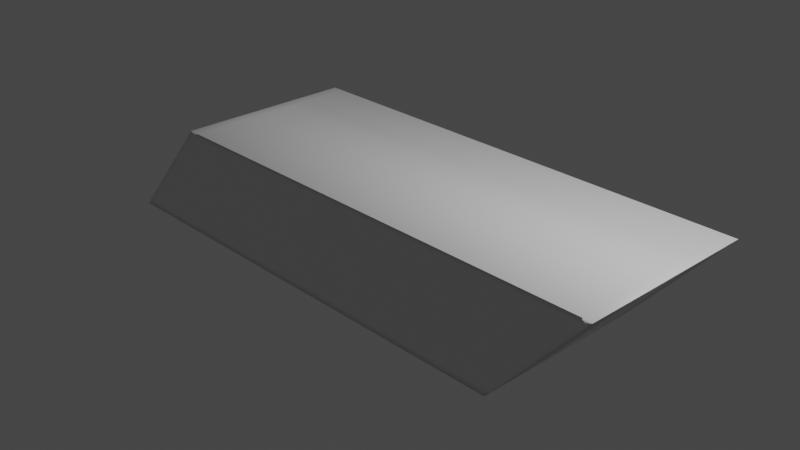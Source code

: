 # Source: eraser.blend  (saved by Blender 3.1.7; exported with 4.5.12 LTS)
import bpy
from mathutils import Matrix  # noqa: F401  (used for matrix-valued properties, if any)

bpy.ops.wm.read_factory_settings(use_empty=True)
scene = bpy.context.scene
scene.name = 'Scene'

# ---- collections
col_collection = bpy.data.collections.new('Collection'); scene.collection.children.link(col_collection)

# ---- materials (node trees are filled in below, after node groups)
mat_material = bpy.data.materials.new('Material')
mat_material.alpha_threshold = 0.0
mat_material.use_transparent_shadow = False
mat_material.line_color = (0.0, 0.0, 0.0, 1.0)

# ---- material node trees
mat_material.use_nodes = True; mat_material.node_tree.nodes.clear()
_N = mat_material.node_tree.nodes; _L = mat_material.node_tree.links
n0 = _N.new('ShaderNodeOutputMaterial'); n0.name = 'Material Output'; n0.location = (300, 300)
n1 = _N.new('ShaderNodeBsdfPrincipled'); n1.name = 'Principled BSDF'; n1.location = (10, 300)
n1.distribution = 'GGX'
n1.subsurface_method = 'RANDOM_WALK_SKIN'
n1.inputs[2].default_value = 0.4
n1.inputs[3].default_value = 1.45
n1.inputs[27].default_value = (0.0, 0.0, 0.0, 1.0)
n1.inputs[28].default_value = 1.0
_L.new(n1.outputs[0], n0.inputs[0])
n0.is_active_output = True

# ---- world
world_world = bpy.data.worlds.new('World'); scene.world = world_world
world_world.use_nodes = True; world_world.node_tree.nodes.clear()
_N = world_world.node_tree.nodes; _L = world_world.node_tree.links
n0 = _N.new('ShaderNodeOutputWorld'); n0.name = 'World Output'; n0.location = (300, 300)
n1 = _N.new('ShaderNodeBackground'); n1.name = 'Background'; n1.location = (10, 300)
n1.inputs[0].default_value = (0.05088, 0.05088, 0.05088, 1.0)
_L.new(n1.outputs[0], n0.inputs[0])
n0.is_active_output = True
world_world.color = (0.05088, 0.05088, 0.05088)
world_world.use_sun_shadow = False
world_world.sun_shadow_jitter_overblur = 0.0

# ---- cameras
cam_camera = bpy.data.cameras.new('Camera')
cam_camera.clip_end = 100.0
cam_camera.ortho_scale = 7.314

# ---- lights
light_light = bpy.data.lights.new('Light', 'POINT')
light_light.transmission_factor = 0.0
light_light.energy = 1000.0
light_light.shadow_soft_size = 0.1
light_light.shadow_maximum_resolution = 0.006
light_light.use_absolute_resolution = True

# ---- meshes
me_cube = bpy.data.meshes.new('Cube')
me_cube.from_pydata([(1.192, 1.0, 1.0), (0.7969, 1.0, -1.0), (1.192, -1.0, 1.0), (0.7969, -1.0, -1.0), (-0.8078, 1.0, 1.0), (-1.203, 1.0, -1.0), (-0.8078, -1.0, 1.0), (-1.203, -1.0, -1.0), (-1.157, 1.0, -1.0), (-0.7619, -1.0, 1.0), (-1.157, -1.0, -1.0), (-0.7619, 1.0, 1.0), (0.7573, -1.0, -1.0), (1.153, 1.0, 1.0), (0.7573, 1.0, -1.0), (1.153, -1.0, 1.0), (0.8239, 1.0, -0.8635), (-1.176, -1.0, -0.8635), (0.8239, -1.0, -0.8635), (-1.176, 1.0, -0.8635), (-1.13, 1.0, -0.8635), (-1.13, -1.0, -0.8635), (0.7842, -1.0, -0.8635), (0.7842, 1.0, -0.8635), (-0.83, -1.0, 0.8873), (1.17, 1.0, 0.8873), (1.17, -1.0, 0.8873), (-0.83, 1.0, 0.8873), (-0.7842, 1.0, 0.8873), (-0.7842, -1.0, 0.8873), (1.13, -1.0, 0.8873), (1.13, 1.0, 0.8873)], [], [(11, 4, 6, 9), (29, 9, 6, 24), (24, 6, 4, 27), (14, 1, 3, 12), (25, 0, 2, 26), (31, 13, 0, 25), (27, 4, 11, 28), (5, 8, 10, 7), (30, 15, 9, 29), (13, 11, 9, 15), (0, 13, 15, 2), (26, 2, 15, 30), (28, 11, 13, 31), (8, 14, 12, 10), (8, 20, 23, 14), (3, 18, 22, 12), (12, 22, 21, 10), (5, 19, 20, 8), (14, 23, 16, 1), (1, 16, 18, 3), (7, 17, 19, 5), (10, 21, 17, 7), (20, 28, 31, 23), (18, 26, 30, 22), (22, 30, 29, 21), (19, 27, 28, 20), (23, 31, 25, 16), (16, 25, 26, 18), (17, 24, 27, 19), (21, 29, 24, 17)])
me_cube.polygons.foreach_set('use_smooth', [True] * 30)
_uv = me_cube.uv_layers.new(name='UVMap')
_uv.uv.foreach_set('vector', [0.8693, 0.5, 0.875, 0.5, 0.875, 0.75, 0.8693, 0.75, 0.6109, 0.9943, 0.625, 0.9943, 0.625, 1.0, 0.6109, 1.0, 0.6109, 0.0, 0.625, 0.0, 0.625, 0.25, 0.6109, 0.25, 0.37, 0.5, 0.375, 0.5, 0.375, 0.75, 0.37, 0.75, 0.6109, 0.5, 0.625, 0.5, 0.625, 0.75, 0.6109, 0.75, 0.6109, 0.495, 0.625, 0.495, 0.625, 0.5, 0.6109, 0.5, 0.6109, 0.25, 0.625, 0.25, 0.625, 0.2557, 0.6109, 0.2557, 0.125, 0.5, 0.1307, 0.5, 0.1307, 0.75, 0.125, 0.75, 0.6109, 0.755, 0.625, 0.755, 0.625, 0.9943, 0.6109, 0.9943, 0.63, 0.5, 0.8693, 0.5, 0.8693, 0.75, 0.63, 0.75, 0.625, 0.5, 0.63, 0.5, 0.63, 0.75, 0.625, 0.75, 0.6109, 0.75, 0.625, 0.75, 0.625, 0.755, 0.6109, 0.755, 0.6109, 0.2557, 0.625, 0.2557, 0.625, 0.495, 0.6109, 0.495, 0.1307, 0.5, 0.37, 0.5, 0.37, 0.75, 0.1307, 0.75, 0.375, 0.2557, 0.3921, 0.2557, 0.3921, 0.495, 0.375, 0.495, 0.375, 0.75, 0.3921, 0.75, 0.3921, 0.755, 0.375, 0.755, 0.375, 0.755, 0.3921, 0.755, 0.3921, 0.9943, 0.375, 0.9943, 0.375, 0.25, 0.3921, 0.25, 0.3921, 0.2557, 0.375, 0.2557, 0.375, 0.495, 0.3921, 0.495, 0.3921, 0.5, 0.375, 0.5, 0.375, 0.5, 0.3921, 0.5, 0.3921, 0.75, 0.375, 0.75, 0.375, 0.0, 0.3921, 0.0, 0.3921, 0.25, 0.375, 0.25, 0.375, 0.9943, 0.3921, 0.9943, 0.3921, 1.0, 0.375, 1.0, 0.3921, 0.2557, 0.6109, 0.2557, 0.6109, 0.495, 0.3921, 0.495, 0.3921, 0.75, 0.6109, 0.75, 0.6109, 0.755, 0.3921, 0.755, 0.3921, 0.755, 0.6109, 0.755, 0.6109, 0.9943, 0.3921, 0.9943, 0.3921, 0.25, 0.6109, 0.25, 0.6109, 0.2557, 0.3921, 0.2557, 0.3921, 0.495, 0.6109, 0.495, 0.6109, 0.5, 0.3921, 0.5, 0.3921, 0.5, 0.6109, 0.5, 0.6109, 0.75, 0.3921, 0.75, 0.3921, 0.0, 0.6109, 0.0, 0.6109, 0.25, 0.3921, 0.25, 0.3921, 0.9943, 0.6109, 0.9943, 0.6109, 1.0, 0.3921, 1.0])
_ca = me_cube.color_attributes.new('Col', 'BYTE_COLOR', 'CORNER')
_ca.data.foreach_set('color', [0.7454, 0.2195, 1.0, 1.0, 0.7529, 0.2307, 1.0, 1.0, 0.7379, 0.2051, 1.0, 1.0, 0.7379, 0.2051, 1.0, 1.0, 0.7379, 0.2051, 1.0, 1.0, 0.7379, 0.2051, 1.0, 1.0, 0.7379, 0.2051, 1.0, 1.0, 0.7379, 0.2051, 1.0, 1.0, 0.7379, 0.2051, 1.0, 1.0, 0.7379, 0.2051, 1.0, 1.0, 0.7529, 0.2307, 1.0, 1.0, 0.7529, 0.2423, 1.0, 1.0, 0.7379, 0.2051, 1.0, 1.0, 0.7379, 0.2051, 1.0, 1.0, 0.7379, 0.2051, 1.0, 1.0, 0.7379, 0.2051, 1.0, 1.0, 0.7379, 0.2051, 1.0, 1.0, 0.7379, 0.2051, 1.0, 1.0, 0.7379, 0.2086, 1.0, 1.0, 0.7379, 0.2086, 1.0, 1.0, 0.7379, 0.2051, 1.0, 1.0, 0.7379, 0.2051, 1.0, 1.0, 0.7379, 0.2051, 1.0, 1.0, 0.7379, 0.2051, 1.0, 1.0, 0.7529, 0.2423, 1.0, 1.0, 0.7529, 0.2307, 1.0, 1.0, 0.7454, 0.2195, 1.0, 1.0, 0.7454, 0.2232, 1.0, 1.0, 0.7379, 0.2051, 1.0, 1.0, 0.7379, 0.2051, 1.0, 1.0, 0.7379, 0.2051, 1.0, 1.0, 0.7379, 0.2051, 1.0, 1.0, 0.7379, 0.2051, 1.0, 1.0, 0.7379, 0.2051, 1.0, 1.0, 0.7379, 0.2051, 1.0, 1.0, 0.7379, 0.2051, 1.0, 1.0, 0.7379, 0.2051, 1.0, 1.0, 0.7454, 0.2195, 1.0, 1.0, 0.7379, 0.2051, 1.0, 1.0, 0.7379, 0.2051, 1.0, 1.0, 0.7379, 0.2051, 1.0, 1.0, 0.7379, 0.2051, 1.0, 1.0, 0.7379, 0.2051, 1.0, 1.0, 0.7379, 0.2086, 1.0, 1.0, 0.7379, 0.2086, 1.0, 1.0, 0.7379, 0.2086, 1.0, 1.0, 0.7379, 0.2051, 1.0, 1.0, 0.7379, 0.2051, 1.0, 1.0, 0.7454, 0.2232, 1.0, 1.0, 0.7454, 0.2195, 1.0, 1.0, 0.7379, 0.2051, 1.0, 1.0, 0.7379, 0.2051, 1.0, 1.0, 0.7379, 0.2051, 1.0, 1.0, 0.7379, 0.2051, 1.0, 1.0, 0.7379, 0.2051, 1.0, 1.0, 0.7379, 0.2051, 1.0, 1.0, 0.7379, 0.2051, 1.0, 1.0, 0.7379, 0.2051, 1.0, 1.0, 0.7379, 0.2051, 1.0, 1.0, 0.7379, 0.2051, 1.0, 1.0, 0.7379, 0.2051, 1.0, 1.0, 0.7379, 0.2051, 1.0, 1.0, 0.7379, 0.2051, 1.0, 1.0, 0.7379, 0.2051, 1.0, 1.0, 0.7379, 0.2051, 1.0, 1.0, 0.7379, 0.2051, 1.0, 1.0, 0.7379, 0.2051, 1.0, 1.0, 0.7379, 0.2051, 1.0, 1.0, 0.7379, 0.2051, 1.0, 1.0, 0.7379, 0.2051, 1.0, 1.0, 0.7379, 0.2051, 1.0, 1.0, 0.7379, 0.2051, 1.0, 1.0, 0.7379, 0.2051, 1.0, 1.0, 0.7379, 0.2051, 1.0, 1.0, 0.7379, 0.2051, 1.0, 1.0, 0.7379, 0.2051, 1.0, 1.0, 0.7379, 0.2051, 1.0, 1.0, 0.7379, 0.2051, 1.0, 1.0, 0.7379, 0.2051, 1.0, 1.0, 0.7379, 0.2051, 1.0, 1.0, 0.7379, 0.2051, 1.0, 1.0, 0.7379, 0.2051, 1.0, 1.0, 0.7379, 0.2051, 1.0, 1.0, 0.7379, 0.2051, 1.0, 1.0, 0.7379, 0.2051, 1.0, 1.0, 0.7379, 0.2051, 1.0, 1.0, 0.7379, 0.2051, 1.0, 1.0, 0.7379, 0.2051, 1.0, 1.0, 0.7379, 0.2051, 1.0, 1.0, 0.7454, 0.2232, 1.0, 1.0, 0.7379, 0.2051, 1.0, 1.0, 0.7379, 0.2051, 1.0, 1.0, 0.7379, 0.2051, 1.0, 1.0, 0.7379, 0.2086, 1.0, 1.0, 0.7379, 0.2051, 1.0, 1.0, 0.7379, 0.2051, 1.0, 1.0, 0.7379, 0.2051, 1.0, 1.0, 0.7379, 0.2051, 1.0, 1.0, 0.7379, 0.2051, 1.0, 1.0, 0.7379, 0.2051, 1.0, 1.0, 0.7379, 0.2051, 1.0, 1.0, 0.7529, 0.2423, 1.0, 1.0, 0.7454, 0.2232, 1.0, 1.0, 0.7379, 0.2051, 1.0, 1.0, 0.7379, 0.2051, 1.0, 1.0, 0.7379, 0.2051, 1.0, 1.0, 0.7379, 0.2051, 1.0, 1.0, 0.7379, 0.2051, 1.0, 1.0, 0.7379, 0.2051, 1.0, 1.0, 0.7379, 0.2051, 1.0, 1.0, 0.7379, 0.2086, 1.0, 1.0, 0.7379, 0.2051, 1.0, 1.0, 0.7379, 0.2051, 1.0, 1.0, 0.7379, 0.2051, 1.0, 1.0, 0.7529, 0.2423, 1.0, 1.0, 0.7379, 0.2051, 1.0, 1.0, 0.7379, 0.2051, 1.0, 1.0, 0.7379, 0.2051, 1.0, 1.0, 0.7379, 0.2051, 1.0, 1.0, 0.7379, 0.2051, 1.0, 1.0])
me_cube.materials.append(mat_material)
me_cube.use_remesh_preserve_volume = False
me_cube.use_remesh_preserve_attributes = False
me_cube.use_mirror_vertex_groups = False
me_cube.update()
me_cube.normals_split_custom_set([tuple(v) for v in zip(*[iter([0.0, 0.7071, 0.7071, -0.5134, 0.5883, 0.6248, -0.5134, -0.5883, 0.6248, 0.0, -0.7071, 0.7071, 0.0, -1.0, 6.05e-08, 0.0, -0.7071, 0.7071, -0.5134, -0.5883, 0.6248, -0.6937, -0.7071, 0.1371, -0.6937, -0.7071, 0.1371, -0.5134, -0.5883, 0.6248, -0.5134, 0.5883, 0.6248, -0.6937, 0.7071, 0.1371, 0.0, 0.7071, -0.7071, 0.5134, 0.5883, -0.6248, 0.5134, -0.5883, -0.6248, 0.0, -0.7071, -0.7071, 0.6937, 0.7071, -0.1371, 0.636, 0.5678, 0.5226, 0.636, -0.5678, 0.5226, 0.6937, -0.7071, -0.1371, 0.0, 1.0, -3.893e-09, 0.0, 0.7071, 0.7071, 0.636, 0.5678, 0.5226, 0.6937, 0.7071, -0.1371, -0.6937, 0.7071, 0.1371, -0.5134, 0.5883, 0.6248, 0.0, 0.7071, 0.7071, 0.0, 1.0, -4.998e-09, -0.636, 0.5678, -0.5226, 0.0, 0.7071, -0.7071, 0.0, -0.7071, -0.7071, -0.636, -0.5678, -0.5226, 0.0, -1.0, 7.767e-08, 0.0, -0.7071, 0.7071, 0.0, -0.7071, 0.7071, 0.0, -1.0, 6.05e-08, 0.0, 0.7071, 0.7071, 0.0, 0.7071, 0.7071, 0.0, -0.7071, 0.7071, 0.0, -0.7071, 0.7071, 0.636, 0.5678, 0.5226, 0.0, 0.7071, 0.7071, 0.0, -0.7071, 0.7071, 0.636, -0.5678, 0.5226, 0.6937, -0.7071, -0.1371, 0.636, -0.5678, 0.5226, 0.0, -0.7071, 0.7071, 0.0, -1.0, 7.767e-08, 0.0, 1.0, -4.998e-09, 0.0, 0.7071, 0.7071, 0.0, 0.7071, 0.7071, 0.0, 1.0, -3.893e-09, 0.0, 0.7071, -0.7071, 0.0, 0.7071, -0.7071, 0.0, -0.7071, -0.7071, 0.0, -0.7071, -0.7071, 0.0, 0.7071, -0.7071, 0.0, 1.0, 6.022e-08, 0.0, 1.0, 4.495e-08, 0.0, 0.7071, -0.7071, 0.5134, -0.5883, -0.6248, 0.6937, -0.7071, -0.1371, 0.0, -1.0, 9.99e-08, 0.0, -0.7071, -0.7071, 0.0, -0.7071, -0.7071, 0.0, -1.0, 9.99e-08, 0.0, -1.0, 1.282e-07, 0.0, -0.7071, -0.7071, -0.636, 0.5678, -0.5226, -0.6937, 0.7071, 0.1371, 0.0, 1.0, 6.022e-08, 0.0, 0.7071, -0.7071, 0.0, 0.7071, -0.7071, 0.0, 1.0, 4.495e-08, 0.6937, 0.7071, -0.1371, 0.5134, 0.5883, -0.6248, 0.5134, 0.5883, -0.6248, 0.6937, 0.7071, -0.1371, 0.6937, -0.7071, -0.1371, 0.5134, -0.5883, -0.6248, -0.636, -0.5678, -0.5226, -0.6937, -0.7071, 0.1371, -0.6937, 0.7071, 0.1371, -0.636, 0.5678, -0.5226, 0.0, -0.7071, -0.7071, 0.0, -1.0, 1.282e-07, -0.6937, -0.7071, 0.1371, -0.636, -0.5678, -0.5226, 0.0, 1.0, 6.022e-08, 0.0, 1.0, -4.998e-09, 0.0, 1.0, -3.893e-09, 0.0, 1.0, 4.495e-08, 0.6937, -0.7071, -0.1371, 0.6937, -0.7071, -0.1371, 0.0, -1.0, 7.767e-08, 0.0, -1.0, 9.99e-08, 0.0, -1.0, 9.99e-08, 0.0, -1.0, 7.767e-08, 0.0, -1.0, 6.05e-08, 0.0, -1.0, 1.282e-07, -0.6937, 0.7071, 0.1371, -0.6937, 0.7071, 0.1371, 0.0, 1.0, -4.998e-09, 0.0, 1.0, 6.022e-08, 0.0, 1.0, 4.495e-08, 0.0, 1.0, -3.893e-09, 0.6937, 0.7071, -0.1371, 0.6937, 0.7071, -0.1371, 0.6937, 0.7071, -0.1371, 0.6937, 0.7071, -0.1371, 0.6937, -0.7071, -0.1371, 0.6937, -0.7071, -0.1371, -0.6937, -0.7071, 0.1371, -0.6937, -0.7071, 0.1371, -0.6937, 0.7071, 0.1371, -0.6937, 0.7071, 0.1371, 0.0, -1.0, 1.282e-07, 0.0, -1.0, 6.05e-08, -0.6937, -0.7071, 0.1371, -0.6937, -0.7071, 0.1371])] * 3)])

# ---- objects
ob_cube = bpy.data.objects.new('Cube', me_cube)
ob_light = bpy.data.objects.new('Light', light_light)
ob_camera = bpy.data.objects.new('Camera', cam_camera)

# ---- transforms, parenting, visibility, modifiers, constraints
ob_cube.location = (0.0, 0.0, 0.0)
ob_cube.scale = (2.669, 1.0, 0.603)
ob_cube.lock_rotations_4d = False
ob_cube.empty_display_type = 'ARROWS'
ob_cube.lineart.crease_threshold = 0.0
ob_light.location = (4.076, 1.005, 5.904)
ob_light.rotation_euler = (0.6503, 0.05522, 1.866)
ob_light.lock_rotations_4d = False
ob_light.empty_display_type = 'ARROWS'
ob_light.color = (0.0, 0.0, 0.0, 0.0)
ob_light.lineart.crease_threshold = 0.0
ob_camera.location = (7.359, -6.926, 4.958)
ob_camera.rotation_euler = (1.109, 0.0, 0.8149)
ob_camera.lock_rotations_4d = False
ob_camera.empty_display_type = 'ARROWS'
ob_camera.color = (0.0, 0.0, 0.0, 0.0)
ob_camera.display_type = 'WIRE'
ob_camera.lineart.crease_threshold = 0.0

# ---- collection membership
col_collection.objects.link(ob_cube)
col_collection.objects.link(ob_light)
col_collection.objects.link(ob_camera)

# ---- scene / render settings (as saved in the file)
scene.camera = ob_camera
scene.frame_start = 1; scene.frame_end = 250; scene.frame_set(1)
scene.render.engine = 'BLENDER_EEVEE_NEXT'
scene.cycles.sampling_pattern = 'TABULATED_SOBOL'
scene.cycles.use_light_tree = False
scene.view_settings.view_transform = 'Filmic'
bpy.context.view_layer.update()
